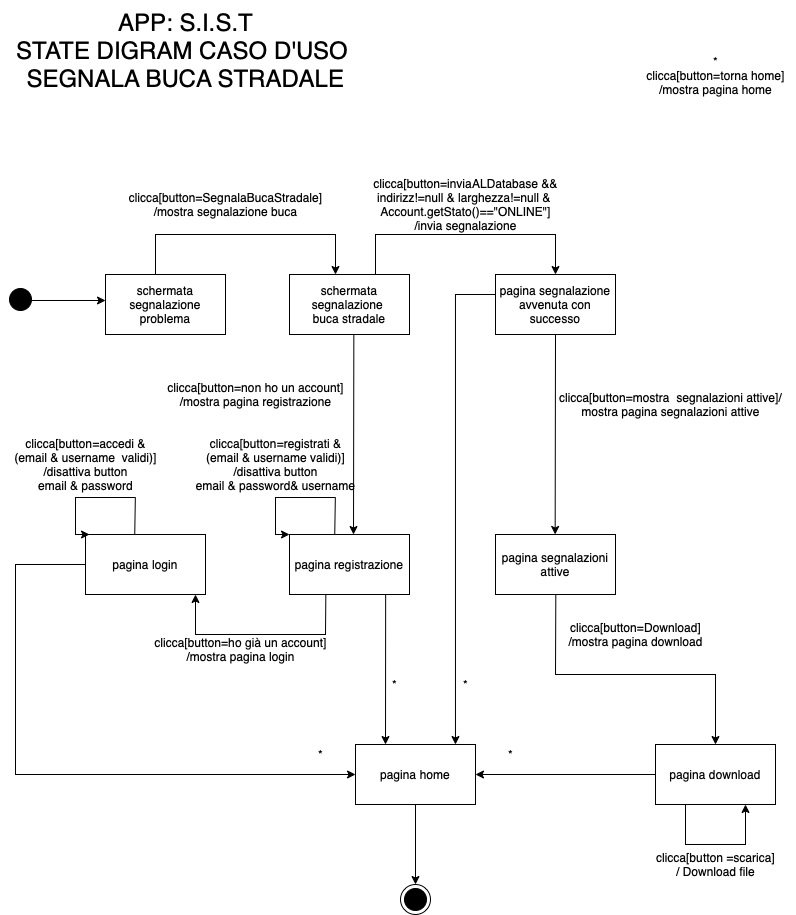

The diagram above was exported from draw.io. Its source (the exported page's mxGraphModel, read from the mxfile embedded in the PNG):
<mxGraphModel dx="1122" dy="666" grid="1" gridSize="10" guides="1" tooltips="1" connect="1" arrows="1" fold="1" page="1" pageScale="1" pageWidth="827" pageHeight="1169" math="0" shadow="0">
  <root>
    <mxCell id="0" />
    <mxCell id="1" parent="0" />
    <mxCell id="UkvaBdsner5hQNqF9pFH-1" value="" style="ellipse;html=1;shape=startState;fillColor=#000000;strokeColor=#000000;" vertex="1" parent="1">
      <mxGeometry x="10" y="289" width="30" height="30" as="geometry" />
    </mxCell>
    <mxCell id="UkvaBdsner5hQNqF9pFH-5" value="" style="endArrow=classic;html=1;rounded=0;" edge="1" parent="1">
      <mxGeometry width="50" height="50" relative="1" as="geometry">
        <mxPoint x="36" y="305" as="sourcePoint" />
        <mxPoint x="110" y="305" as="targetPoint" />
      </mxGeometry>
    </mxCell>
    <mxCell id="UkvaBdsner5hQNqF9pFH-6" value="schermata segnalazione&lt;br&gt;problema" style="rounded=0;whiteSpace=wrap;html=1;strokeColor=#000000;" vertex="1" parent="1">
      <mxGeometry x="110" y="279" width="120" height="60" as="geometry" />
    </mxCell>
    <mxCell id="UkvaBdsner5hQNqF9pFH-7" value="" style="endArrow=classic;html=1;rounded=0;" edge="1" parent="1">
      <mxGeometry width="50" height="50" relative="1" as="geometry">
        <mxPoint x="160" y="279" as="sourcePoint" />
        <mxPoint x="340" y="279" as="targetPoint" />
        <Array as="points">
          <mxPoint x="160" y="239" />
          <mxPoint x="340" y="239" />
          <mxPoint x="340" y="259" />
        </Array>
      </mxGeometry>
    </mxCell>
    <mxCell id="UkvaBdsner5hQNqF9pFH-8" value="schermata segnalazione&amp;nbsp;&lt;br&gt;buca stradale" style="rounded=0;whiteSpace=wrap;html=1;strokeColor=#000000;" vertex="1" parent="1">
      <mxGeometry x="294" y="279" width="120" height="60" as="geometry" />
    </mxCell>
    <mxCell id="UkvaBdsner5hQNqF9pFH-9" value="" style="endArrow=classic;html=1;rounded=0;" edge="1" parent="1">
      <mxGeometry width="50" height="50" relative="1" as="geometry">
        <mxPoint x="380" y="279" as="sourcePoint" />
        <mxPoint x="560" y="279" as="targetPoint" />
        <Array as="points">
          <mxPoint x="380" y="239" />
          <mxPoint x="560" y="239" />
          <mxPoint x="560" y="259" />
        </Array>
      </mxGeometry>
    </mxCell>
    <mxCell id="UkvaBdsner5hQNqF9pFH-10" value="pagina segnalazione&lt;br&gt;avvenuta con successo" style="rounded=0;whiteSpace=wrap;html=1;strokeColor=#000000;" vertex="1" parent="1">
      <mxGeometry x="500" y="279" width="120" height="60" as="geometry" />
    </mxCell>
    <mxCell id="UkvaBdsner5hQNqF9pFH-11" value="" style="endArrow=classic;html=1;rounded=0;exitX=0.386;exitY=1.004;exitDx=0;exitDy=0;exitPerimeter=0;" edge="1" parent="1">
      <mxGeometry width="50" height="50" relative="1" as="geometry">
        <mxPoint x="358.31999999999994" y="339.23999999999995" as="sourcePoint" />
        <mxPoint x="358" y="539" as="targetPoint" />
      </mxGeometry>
    </mxCell>
    <mxCell id="UkvaBdsner5hQNqF9pFH-12" value="pagina registrazione" style="rounded=0;whiteSpace=wrap;html=1;strokeColor=#000000;" vertex="1" parent="1">
      <mxGeometry x="294" y="539" width="120" height="60" as="geometry" />
    </mxCell>
    <mxCell id="UkvaBdsner5hQNqF9pFH-13" value="" style="endArrow=classic;html=1;rounded=0;exitX=0.386;exitY=1.004;exitDx=0;exitDy=0;exitPerimeter=0;" edge="1" parent="1">
      <mxGeometry width="50" height="50" relative="1" as="geometry">
        <mxPoint x="330.31999999999994" y="599" as="sourcePoint" />
        <mxPoint x="200" y="599" as="targetPoint" />
        <Array as="points">
          <mxPoint x="330" y="639" />
          <mxPoint x="200" y="639" />
        </Array>
      </mxGeometry>
    </mxCell>
    <mxCell id="UkvaBdsner5hQNqF9pFH-14" value="pagina login" style="rounded=0;whiteSpace=wrap;html=1;strokeColor=#000000;" vertex="1" parent="1">
      <mxGeometry x="90" y="539" width="120" height="60" as="geometry" />
    </mxCell>
    <mxCell id="UkvaBdsner5hQNqF9pFH-15" value="" style="endArrow=classic;html=1;rounded=0;exitX=0;exitY=0.5;exitDx=0;exitDy=0;entryX=0;entryY=0.5;entryDx=0;entryDy=0;" edge="1" parent="1" source="UkvaBdsner5hQNqF9pFH-14" target="UkvaBdsner5hQNqF9pFH-16">
      <mxGeometry width="50" height="50" relative="1" as="geometry">
        <mxPoint x="70.31999999999994" y="529" as="sourcePoint" />
        <mxPoint x="80" y="739" as="targetPoint" />
        <Array as="points">
          <mxPoint x="70" y="569" />
          <mxPoint x="20" y="569" />
          <mxPoint x="20" y="779" />
        </Array>
      </mxGeometry>
    </mxCell>
    <mxCell id="UkvaBdsner5hQNqF9pFH-16" value="pagina home" style="rounded=0;whiteSpace=wrap;html=1;strokeColor=#000000;" vertex="1" parent="1">
      <mxGeometry x="360" y="749" width="120" height="60" as="geometry" />
    </mxCell>
    <mxCell id="UkvaBdsner5hQNqF9pFH-17" value="" style="endArrow=classic;html=1;rounded=0;exitX=0.818;exitY=1.064;exitDx=0;exitDy=0;exitPerimeter=0;entryX=0.25;entryY=0;entryDx=0;entryDy=0;" edge="1" parent="1" target="UkvaBdsner5hQNqF9pFH-16">
      <mxGeometry width="50" height="50" relative="1" as="geometry">
        <mxPoint x="390.15999999999997" y="598.84" as="sourcePoint" />
        <mxPoint x="390" y="747" as="targetPoint" />
      </mxGeometry>
    </mxCell>
    <mxCell id="UkvaBdsner5hQNqF9pFH-18" value="" style="endArrow=classic;html=1;rounded=0;exitX=0.386;exitY=1.004;exitDx=0;exitDy=0;exitPerimeter=0;" edge="1" parent="1">
      <mxGeometry width="50" height="50" relative="1" as="geometry">
        <mxPoint x="559.9799999999999" y="339.24" as="sourcePoint" />
        <mxPoint x="559.66" y="539" as="targetPoint" />
      </mxGeometry>
    </mxCell>
    <mxCell id="UkvaBdsner5hQNqF9pFH-19" value="pagina segnalazioni&lt;br&gt;attive" style="rounded=0;whiteSpace=wrap;html=1;strokeColor=#000000;" vertex="1" parent="1">
      <mxGeometry x="500" y="539" width="120" height="60" as="geometry" />
    </mxCell>
    <mxCell id="UkvaBdsner5hQNqF9pFH-20" value="pagina download" style="rounded=0;whiteSpace=wrap;html=1;strokeColor=#000000;" vertex="1" parent="1">
      <mxGeometry x="660" y="749" width="120" height="60" as="geometry" />
    </mxCell>
    <mxCell id="UkvaBdsner5hQNqF9pFH-21" value="" style="endArrow=classic;html=1;rounded=0;exitX=0.386;exitY=1.004;exitDx=0;exitDy=0;exitPerimeter=0;entryX=0.5;entryY=0;entryDx=0;entryDy=0;" edge="1" parent="1" target="UkvaBdsner5hQNqF9pFH-20">
      <mxGeometry width="50" height="50" relative="1" as="geometry">
        <mxPoint x="560.3199999999999" y="599" as="sourcePoint" />
        <mxPoint x="720" y="679" as="targetPoint" />
        <Array as="points">
          <mxPoint x="560" y="679" />
          <mxPoint x="640" y="679" />
          <mxPoint x="720" y="679" />
        </Array>
      </mxGeometry>
    </mxCell>
    <mxCell id="UkvaBdsner5hQNqF9pFH-23" value="" style="endArrow=classic;html=1;rounded=0;entryX=0.833;entryY=0;entryDx=0;entryDy=0;entryPerimeter=0;" edge="1" parent="1" target="UkvaBdsner5hQNqF9pFH-16">
      <mxGeometry width="50" height="50" relative="1" as="geometry">
        <mxPoint x="460" y="299" as="sourcePoint" />
        <mxPoint x="460" y="599" as="targetPoint" />
        <Array as="points">
          <mxPoint x="500" y="299" />
          <mxPoint x="460" y="299" />
        </Array>
      </mxGeometry>
    </mxCell>
    <mxCell id="UkvaBdsner5hQNqF9pFH-24" value="" style="ellipse;html=1;shape=endState;fillColor=#000000;strokeColor=#000000;" vertex="1" parent="1">
      <mxGeometry x="405" y="889" width="30" height="30" as="geometry" />
    </mxCell>
    <mxCell id="UkvaBdsner5hQNqF9pFH-25" value="" style="endArrow=classic;html=1;rounded=0;exitX=0.5;exitY=1;exitDx=0;exitDy=0;entryX=0.5;entryY=0;entryDx=0;entryDy=0;" edge="1" parent="1" source="UkvaBdsner5hQNqF9pFH-16" target="UkvaBdsner5hQNqF9pFH-24">
      <mxGeometry width="50" height="50" relative="1" as="geometry">
        <mxPoint x="414" y="829" as="sourcePoint" />
        <mxPoint x="488" y="829" as="targetPoint" />
      </mxGeometry>
    </mxCell>
    <mxCell id="UkvaBdsner5hQNqF9pFH-26" value="clicca[button=SegnalaBucaStradale]&lt;br&gt;/mostra segnalazione buca" style="text;html=1;align=center;verticalAlign=middle;resizable=0;points=[];autosize=1;strokeColor=none;fillColor=none;" vertex="1" parent="1">
      <mxGeometry x="120" y="189" width="220" height="40" as="geometry" />
    </mxCell>
    <mxCell id="UkvaBdsner5hQNqF9pFH-27" value="clicca[button=inviaALDatabase &amp;amp;&amp;amp;&lt;br&gt;indirizz!=null &amp;amp; larghezza!=null &amp;amp;&amp;nbsp;&lt;br&gt;Account.getStato()==&quot;ONLINE&quot;]&lt;br&gt;/invia segnalazione" style="text;html=1;align=center;verticalAlign=middle;resizable=0;points=[];autosize=1;strokeColor=none;fillColor=none;" vertex="1" parent="1">
      <mxGeometry x="365" y="174" width="210" height="70" as="geometry" />
    </mxCell>
    <mxCell id="UkvaBdsner5hQNqF9pFH-28" value="clicca[button=mostra &amp;nbsp;segnalazioni attive]/&lt;br&gt;mostra pagina segnalazioni attive" style="text;html=1;align=center;verticalAlign=middle;resizable=0;points=[];autosize=1;strokeColor=none;fillColor=none;" vertex="1" parent="1">
      <mxGeometry x="550" y="389" width="250" height="40" as="geometry" />
    </mxCell>
    <mxCell id="UkvaBdsner5hQNqF9pFH-30" value="clicca[button=Download]&lt;br&gt;/mostra pagina download" style="text;html=1;align=center;verticalAlign=middle;resizable=0;points=[];autosize=1;strokeColor=none;fillColor=none;" vertex="1" parent="1">
      <mxGeometry x="560" y="619" width="160" height="40" as="geometry" />
    </mxCell>
    <mxCell id="UkvaBdsner5hQNqF9pFH-31" value="" style="endArrow=classic;html=1;rounded=0;exitX=0.25;exitY=1;exitDx=0;exitDy=0;entryX=0.75;entryY=1;entryDx=0;entryDy=0;" edge="1" parent="1" source="UkvaBdsner5hQNqF9pFH-20" target="UkvaBdsner5hQNqF9pFH-20">
      <mxGeometry width="50" height="50" relative="1" as="geometry">
        <mxPoint x="708.56" y="839.0000000000001" as="sourcePoint" />
        <mxPoint x="760" y="849" as="targetPoint" />
        <Array as="points">
          <mxPoint x="690" y="849" />
          <mxPoint x="750" y="849" />
        </Array>
      </mxGeometry>
    </mxCell>
    <mxCell id="UkvaBdsner5hQNqF9pFH-33" value="clicca[button =scarica]&lt;br&gt;/ Download file" style="text;html=1;align=center;verticalAlign=middle;resizable=0;points=[];autosize=1;strokeColor=none;fillColor=none;" vertex="1" parent="1">
      <mxGeometry x="650" y="849" width="140" height="40" as="geometry" />
    </mxCell>
    <mxCell id="UkvaBdsner5hQNqF9pFH-34" value="*&lt;br&gt;clicca[button=torna home]&lt;br&gt;/mostra pagina home" style="text;html=1;align=center;verticalAlign=middle;resizable=0;points=[];autosize=1;strokeColor=none;fillColor=none;" vertex="1" parent="1">
      <mxGeometry x="640" y="50" width="160" height="60" as="geometry" />
    </mxCell>
    <mxCell id="UkvaBdsner5hQNqF9pFH-35" value="*" style="text;html=1;align=center;verticalAlign=middle;resizable=0;points=[];autosize=1;strokeColor=none;fillColor=none;" vertex="1" parent="1">
      <mxGeometry x="500" y="744" width="30" height="30" as="geometry" />
    </mxCell>
    <mxCell id="UkvaBdsner5hQNqF9pFH-36" value="*" style="text;html=1;align=center;verticalAlign=middle;resizable=0;points=[];autosize=1;strokeColor=none;fillColor=none;" vertex="1" parent="1">
      <mxGeometry x="310" y="744" width="30" height="30" as="geometry" />
    </mxCell>
    <mxCell id="UkvaBdsner5hQNqF9pFH-37" value="*" style="text;html=1;align=center;verticalAlign=middle;resizable=0;points=[];autosize=1;strokeColor=none;fillColor=none;" vertex="1" parent="1">
      <mxGeometry x="455" y="674" width="30" height="30" as="geometry" />
    </mxCell>
    <mxCell id="UkvaBdsner5hQNqF9pFH-38" value="*" style="text;html=1;align=center;verticalAlign=middle;resizable=0;points=[];autosize=1;strokeColor=none;fillColor=none;" vertex="1" parent="1">
      <mxGeometry x="384" y="674" width="30" height="30" as="geometry" />
    </mxCell>
    <mxCell id="UkvaBdsner5hQNqF9pFH-39" value="" style="endArrow=classic;html=1;rounded=0;exitX=0;exitY=0.5;exitDx=0;exitDy=0;entryX=1;entryY=0.5;entryDx=0;entryDy=0;" edge="1" parent="1" source="UkvaBdsner5hQNqF9pFH-20" target="UkvaBdsner5hQNqF9pFH-16">
      <mxGeometry width="50" height="50" relative="1" as="geometry">
        <mxPoint x="600" y="759" as="sourcePoint" />
        <mxPoint x="600" y="839" as="targetPoint" />
      </mxGeometry>
    </mxCell>
    <mxCell id="UkvaBdsner5hQNqF9pFH-40" value="clicca[button=non ho un account]&lt;br&gt;/mostra pagina registrazione" style="text;html=1;align=center;verticalAlign=middle;resizable=0;points=[];autosize=1;strokeColor=none;fillColor=none;" vertex="1" parent="1">
      <mxGeometry x="160" y="379" width="200" height="40" as="geometry" />
    </mxCell>
    <mxCell id="UkvaBdsner5hQNqF9pFH-43" value="" style="endArrow=classic;html=1;rounded=0;exitX=0.377;exitY=-0.052;exitDx=0;exitDy=0;exitPerimeter=0;entryX=0;entryY=0;entryDx=0;entryDy=0;" edge="1" parent="1" target="UkvaBdsner5hQNqF9pFH-12">
      <mxGeometry width="50" height="50" relative="1" as="geometry">
        <mxPoint x="339.24" y="538.88" as="sourcePoint" />
        <mxPoint x="280" y="552" as="targetPoint" />
        <Array as="points">
          <mxPoint x="339.84" y="502" />
          <mxPoint x="280" y="502" />
          <mxPoint x="280" y="539" />
        </Array>
      </mxGeometry>
    </mxCell>
    <mxCell id="UkvaBdsner5hQNqF9pFH-44" value="clicca[button=registrati &amp;amp;&lt;br&gt;(email &amp;amp; username validi)]&lt;br&gt;/disattiva button&lt;br&gt;email &amp;amp; password&amp;amp; username" style="text;html=1;align=center;verticalAlign=middle;resizable=0;points=[];autosize=1;strokeColor=none;fillColor=none;" vertex="1" parent="1">
      <mxGeometry x="190" y="434" width="180" height="70" as="geometry" />
    </mxCell>
    <mxCell id="UkvaBdsner5hQNqF9pFH-45" value="clicca[button=ho già un account]&lt;br&gt;/mostra pagina login" style="text;html=1;align=center;verticalAlign=middle;resizable=0;points=[];autosize=1;strokeColor=none;fillColor=none;" vertex="1" parent="1">
      <mxGeometry x="145" y="634" width="200" height="40" as="geometry" />
    </mxCell>
    <mxCell id="UkvaBdsner5hQNqF9pFH-46" value="" style="endArrow=classic;html=1;rounded=0;exitX=0.377;exitY=-0.052;exitDx=0;exitDy=0;exitPerimeter=0;entryX=0;entryY=0;entryDx=0;entryDy=0;" edge="1" parent="1">
      <mxGeometry width="50" height="50" relative="1" as="geometry">
        <mxPoint x="139.24" y="538.88" as="sourcePoint" />
        <mxPoint x="94" y="539" as="targetPoint" />
        <Array as="points">
          <mxPoint x="139.83999999999997" y="502" />
          <mxPoint x="80" y="502" />
          <mxPoint x="80" y="539" />
        </Array>
      </mxGeometry>
    </mxCell>
    <mxCell id="UkvaBdsner5hQNqF9pFH-47" value="clicca[button=accedi &amp;amp;&lt;br style=&quot;border-color: var(--border-color);&quot;&gt;(email &amp;amp; username &amp;nbsp;validi)]&lt;br style=&quot;border-color: var(--border-color);&quot;&gt;/disattiva button&lt;br&gt;&amp;nbsp;email &amp;amp; password&amp;nbsp;" style="text;html=1;align=center;verticalAlign=middle;resizable=0;points=[];autosize=1;strokeColor=none;fillColor=none;" vertex="1" parent="1">
      <mxGeometry x="5" y="434" width="170" height="70" as="geometry" />
    </mxCell>
    <mxCell id="UkvaBdsner5hQNqF9pFH-49" value="APP: S.I.S.T&lt;br&gt;STATE DIGRAM CASO D'USO&amp;nbsp;&lt;br&gt;SEGNALA BUCA STRADALE" style="text;html=1;align=center;verticalAlign=middle;resizable=0;points=[];autosize=1;strokeColor=none;fillColor=none;fontSize=24;" vertex="1" parent="1">
      <mxGeometry x="10" y="5" width="360" height="100" as="geometry" />
    </mxCell>
  </root>
</mxGraphModel>